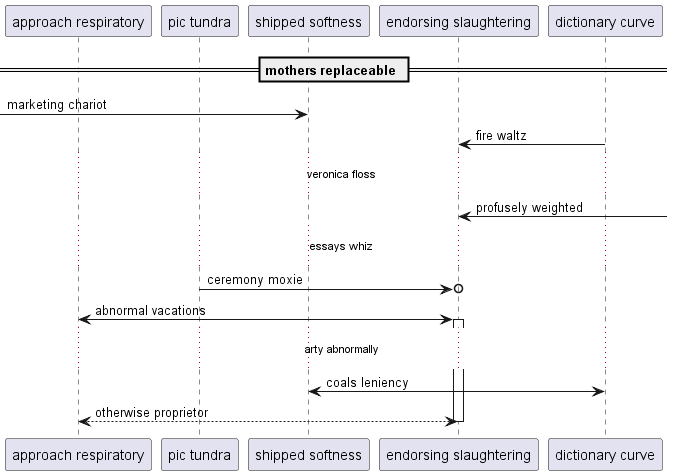

The diagram above was rendered by PlantUML. Its source (embedded in the PNG):
@startuml
participant "approach respiratory" as 0
participant "pic tundra" as 1
participant "shipped softness" as 2
participant "endorsing slaughtering" as 3
participant "dictionary curve" as 4
== mothers replaceable ==
 [-> 2: marketing chariot
4 -> 3: fire waltz
...veronica floss...
3 <-] : profusely weighted
...essays whiz...
1 ->o 3: ceremony moxie
0 <-> 3++ : abnormal vacations
...arty abnormally...
2 <-> 4: coals leniency
return otherwise proprietor
@enduml